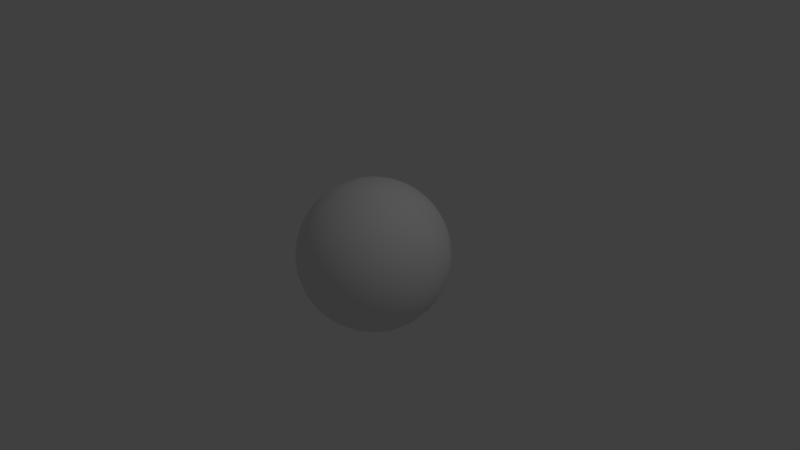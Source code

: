 # Source: Scene.blend  (saved by Blender 2.71.0; exported with 4.5.12 LTS)
import bpy
from mathutils import Matrix  # noqa: F401  (used for matrix-valued properties, if any)

bpy.ops.wm.read_factory_settings(use_empty=True)
scene = bpy.context.scene
scene.name = 'Scene'

# ---- collections
col_collection_1 = bpy.data.collections.new('Collection 1'); scene.collection.children.link(col_collection_1)

# ---- world
world_helmet = bpy.data.worlds.new('Helmet'); scene.world = world_helmet
world_helmet.color = (0.05088, 0.05088, 0.05088)
world_helmet.use_sun_shadow = False
world_helmet.sun_shadow_jitter_overblur = 0.0
world_helmet.cycles.sampling_method = 'MANUAL'
world_helmet.cycles.sample_map_resolution = 256

# ---- cameras
cam_camera = bpy.data.cameras.new('Camera')
cam_camera.clip_end = 100.0
cam_camera.lens = 35.0
cam_camera.sensor_width = 32.0
cam_camera.sensor_height = 18.0
cam_camera.ortho_scale = 7.314
cam_camera.dof.focus_distance = 0.0
cam_camera.dof.aperture_fstop = 128.0

# ---- lights
light_lamp = bpy.data.lights.new('Lamp', 'POINT')
light_lamp.transmission_factor = 0.0
light_lamp.cutoff_distance = 30.0
light_lamp.energy = 100.0
light_lamp.shadow_buffer_clip_start = 1.001
light_lamp.shadow_soft_size = 0.1
light_lamp.shadow_maximum_resolution = 0.006
light_lamp.use_absolute_resolution = True
light_lamp.cycles.use_multiple_importance_sampling = False

# ---- meshes
me_helmet = bpy.data.meshes.new('Helmet')
me_helmet.from_pydata([(0.0, 0.0, -1.0), (0.7236, -0.5257, -0.4472), (-0.2764, -0.8506, -0.4472), (-0.8944, 0.0, -0.4472), (-0.2764, 0.8506, -0.4472), (0.7236, 0.5257, -0.4472), (0.2764, -0.8506, 0.4472), (-0.7236, -0.5257, 0.4472), (-0.7236, 0.5257, 0.4472), (0.2764, 0.8506, 0.4472), (0.8944, 0.0, 0.4472), (0.0, 0.0, 1.0), (-0.2579, -0.7939, -0.5507), (-0.2328, -0.7166, -0.6575), (-0.2007, -0.6177, -0.7604), (-0.1625, -0.5, -0.8507), (-0.1204, -0.3706, -0.921), (-0.07761, -0.2389, -0.9679), (-0.03685, -0.1134, -0.9929), (0.09647, -0.07009, -0.9929), (0.2032, -0.1476, -0.9679), (0.3153, -0.229, -0.921), (0.4253, -0.309, -0.8507), (0.5254, -0.3817, -0.7604), (0.6095, -0.4429, -0.6575), (0.6753, -0.4906, -0.5507), (0.6385, -0.604, -0.477), (0.5319, -0.6817, -0.5023), (0.405, -0.7523, -0.5196), (0.2629, -0.809, -0.5257), (0.1146, -0.8467, -0.5196), (-0.02964, -0.8642, -0.5023), (-0.1615, -0.864, -0.477), (0.7718, 0.4205, -0.477), (0.8127, 0.2952, -0.5023), (0.8407, 0.1527, -0.5196), (0.8506, -1.752e-08, -0.5257), (0.8407, -0.1527, -0.5196), (0.8127, -0.2952, -0.5023), (0.7718, -0.4205, -0.477), (0.09647, 0.07009, -0.9929), (0.2032, 0.1476, -0.9679), (0.3153, 0.229, -0.921), (0.4253, 0.309, -0.8507), (0.5254, 0.3817, -0.7604), (0.6095, 0.4429, -0.6575), (0.6753, 0.4906, -0.5507), (-0.8347, 0.0, -0.5507), (-0.7534, 0.0, -0.6575), (-0.6495, 0.0, -0.7604), (-0.5257, 0.0, -0.8507), (-0.3897, 0.0, -0.921), (-0.2511, 0.0, -0.9679), (-0.1192, 0.0, -0.9929), (-0.3772, -0.7939, -0.477), (-0.484, -0.7166, -0.5023), (-0.5904, -0.6177, -0.5196), (-0.6882, -0.5, -0.5257), (-0.7699, -0.3706, -0.5196), (-0.8311, -0.2389, -0.5023), (-0.8716, -0.1134, -0.477), (-0.2579, 0.7939, -0.5507), (-0.2328, 0.7166, -0.6575), (-0.2007, 0.6177, -0.7604), (-0.1625, 0.5, -0.8507), (-0.1204, 0.3706, -0.921), (-0.07761, 0.2389, -0.9679), (-0.03685, 0.1134, -0.9929), (-0.8716, 0.1134, -0.477), (-0.8311, 0.2389, -0.5023), (-0.7699, 0.3706, -0.5196), (-0.6882, 0.5, -0.5257), (-0.5904, 0.6177, -0.5196), (-0.484, 0.7166, -0.5023), (-0.3772, 0.7939, -0.477), (-0.1615, 0.864, -0.477), (-0.02964, 0.8642, -0.5023), (0.1146, 0.8467, -0.5196), (0.2629, 0.809, -0.5257), (0.405, 0.7523, -0.5196), (0.5319, 0.6817, -0.5023), (0.6385, 0.604, -0.477), (0.9312, -0.07009, 0.3577), (0.9566, -0.1476, 0.2511), (0.9647, -0.229, 0.1299), (0.9511, -0.309, -8.759e-09), (0.9151, -0.3817, -0.1299), (0.8607, -0.4429, -0.2512), (0.7945, -0.4906, -0.3577), (0.7945, 0.4906, -0.3577), (0.8607, 0.4429, -0.2512), (0.9151, 0.3817, -0.1299), (0.9511, 0.309, 8.759e-09), (0.9647, 0.229, 0.1299), (0.9566, 0.1476, 0.2511), (0.9312, 0.07009, 0.3577), (0.2211, -0.9073, 0.3577), (0.1552, -0.9554, 0.2512), (0.08028, -0.9883, 0.1299), (-8.759e-09, -1.0, -8.759e-09), (-0.08028, -0.9883, -0.1299), (-0.1552, -0.9554, -0.2512), (-0.2211, -0.9073, -0.3577), (0.7122, -0.604, -0.3577), (0.6872, -0.6817, -0.2512), (0.6458, -0.7523, -0.1299), (0.5878, -0.809, 8.759e-09), (0.5159, -0.8467, 0.1299), (0.436, -0.8642, 0.2512), (0.3544, -0.864, 0.3577), (-0.7945, -0.4906, 0.3577), (-0.8607, -0.4429, 0.2512), (-0.9151, -0.3817, 0.1299), (-0.9511, -0.309, -8.759e-09), (-0.9647, -0.229, -0.1299), (-0.9566, -0.1476, -0.2511), (-0.9312, -0.07009, -0.3577), (-0.3544, -0.864, -0.3577), (-0.436, -0.8642, -0.2512), (-0.5159, -0.8467, -0.1299), (-0.5878, -0.809, 8.759e-09), (-0.6458, -0.7523, 0.1299), (-0.6872, -0.6817, 0.2512), (-0.7122, -0.604, 0.3577), (-0.7122, 0.604, 0.3577), (-0.6872, 0.6817, 0.2512), (-0.6458, 0.7523, 0.1299), (-0.5878, 0.809, -8.759e-09), (-0.5159, 0.8467, -0.1299), (-0.436, 0.8642, -0.2512), (-0.3544, 0.864, -0.3577), (-0.9312, 0.07009, -0.3577), (-0.9566, 0.1476, -0.2511), (-0.9647, 0.229, -0.1299), (-0.9511, 0.309, 8.759e-09), (-0.9151, 0.3817, 0.1299), (-0.8607, 0.4429, 0.2512), (-0.7945, 0.4906, 0.3577), (0.3544, 0.864, 0.3577), (0.436, 0.8642, 0.2512), (0.5159, 0.8467, 0.1299), (0.5878, 0.809, -8.759e-09), (0.6458, 0.7523, -0.1299), (0.6872, 0.6817, -0.2512), (0.7122, 0.604, -0.3577), (-0.2211, 0.9073, -0.3577), (-0.1552, 0.9554, -0.2512), (-0.08028, 0.9883, -0.1299), (8.759e-09, 1.0, 8.759e-09), (0.08028, 0.9883, 0.1299), (0.1552, 0.9554, 0.2512), (0.2211, 0.9073, 0.3577), (0.8716, -0.1134, 0.477), (0.8311, -0.2389, 0.5023), (0.7699, -0.3706, 0.5196), (0.6882, -0.5, 0.5257), (0.5904, -0.6177, 0.5196), (0.484, -0.7166, 0.5023), (0.3772, -0.7939, 0.477), (0.1615, -0.864, 0.477), (0.02964, -0.8642, 0.5023), (-0.1146, -0.8467, 0.5196), (-0.2629, -0.809, 0.5257), (-0.405, -0.7523, 0.5196), (-0.5319, -0.6817, 0.5023), (-0.6385, -0.604, 0.477), (-0.7718, -0.4205, 0.477), (-0.8127, -0.2952, 0.5023), (-0.8407, -0.1527, 0.5196), (-0.8506, 1.752e-08, 0.5257), (-0.8407, 0.1527, 0.5196), (-0.8127, 0.2952, 0.5023), (-0.7718, 0.4205, 0.477), (-0.6385, 0.604, 0.477), (-0.5319, 0.6817, 0.5023), (-0.405, 0.7523, 0.5196), (-0.2629, 0.809, 0.5257), (-0.1146, 0.8467, 0.5196), (0.02964, 0.8642, 0.5023), (0.1615, 0.864, 0.477), (0.3772, 0.7939, 0.477), (0.484, 0.7166, 0.5023), (0.5904, 0.6177, 0.5196), (0.6882, 0.5, 0.5257), (0.7699, 0.3706, 0.5196), (0.8311, 0.2389, 0.5023), (0.8716, 0.1134, 0.477), (0.03685, -0.1134, 0.9929), (0.07761, -0.2389, 0.9679), (0.1204, -0.3706, 0.921), (0.1625, -0.5, 0.8507), (0.2007, -0.6177, 0.7604), (0.2328, -0.7166, 0.6575), (0.2579, -0.7939, 0.5507), (0.8347, 0.0, 0.5507), (0.7534, 0.0, 0.6575), (0.6495, 0.0, 0.7604), (0.5257, 0.0, 0.8507), (0.3897, 0.0, 0.921), (0.2511, 0.0, 0.9679), (0.1192, 0.0, 0.9929), (-0.09647, -0.07009, 0.9929), (-0.2032, -0.1476, 0.9679), (-0.3153, -0.229, 0.921), (-0.4253, -0.309, 0.8507), (-0.5254, -0.3817, 0.7604), (-0.6095, -0.4429, 0.6575), (-0.6753, -0.4906, 0.5507), (-0.09647, 0.07009, 0.9929), (-0.2032, 0.1476, 0.9679), (-0.3153, 0.229, 0.921), (-0.4253, 0.309, 0.8507), (-0.5254, 0.3817, 0.7604), (-0.6095, 0.4429, 0.6575), (-0.6753, 0.4906, 0.5507), (0.03685, 0.1134, 0.9929), (0.07761, 0.2389, 0.9679), (0.1204, 0.3706, 0.921), (0.1625, 0.5, 0.8507), (0.2007, 0.6177, 0.7604), (0.2328, 0.7166, 0.6575), (0.2579, 0.7939, 0.5507), (-0.1327, -0.7991, -0.5863), (-0.09791, -0.7108, -0.6966), (0.009709, -0.789, -0.6143), (-0.05825, -0.5991, -0.7986), (0.05279, -0.6882, -0.7236), (0.1625, -0.7595, -0.6299), (-0.0161, -0.4694, -0.8829), (0.09678, -0.5642, -0.8199), (0.2101, -0.6466, -0.7334), (0.315, -0.7099, -0.6299), (0.02541, -0.3312, -0.9432), (0.1382, -0.4253, -0.8944), (0.2534, -0.5134, -0.8199), (0.3618, -0.5878, -0.7236), (0.4559, -0.644, -0.6143), (0.06348, -0.1954, -0.9787), (0.1741, -0.2829, -0.9432), (0.2889, -0.3703, -0.8829), (0.3993, -0.4504, -0.7986), (0.497, -0.5175, -0.6966), (0.5771, -0.5685, -0.5863), (0.719, 0.3731, -0.5863), (0.7534, 0.2346, -0.6143), (0.6457, 0.3128, -0.6966), (0.7725, 0.08018, -0.6299), (0.6708, 0.1625, -0.7236), (0.5518, 0.2405, -0.7986), (0.7725, -0.08018, -0.6299), (0.6798, -4.82e-07, -0.7334), (0.5665, 0.08232, -0.8199), (0.4414, 0.1604, -0.8829), (0.7534, -0.2346, -0.6143), (0.6708, -0.1625, -0.7236), (0.5665, -0.08232, -0.8199), (0.4472, -7.38e-07, -0.8944), (0.3229, 0.07819, -0.9432), (0.719, -0.3731, -0.5863), (0.6457, -0.3128, -0.6966), (0.5518, -0.2405, -0.7985), (0.4414, -0.1604, -0.8829), (0.3229, -0.07819, -0.9432), (0.2054, -5.632e-07, -0.9787), (-0.801, -0.1207, -0.5863), (-0.7063, -0.1265, -0.6966), (-0.7474, -0.253, -0.6143), (-0.5878, -0.1297, -0.7985), (-0.6382, -0.2629, -0.7236), (-0.6721, -0.3892, -0.6299), (-0.4514, -0.1297, -0.8829), (-0.5067, -0.2664, -0.8199), (-0.55, -0.3996, -0.7334), (-0.5778, -0.5189, -0.6299), (-0.3072, -0.1265, -0.9432), (-0.3618, -0.2629, -0.8944), (-0.41, -0.3996, -0.8199), (-0.4472, -0.5257, -0.7236), (-0.4716, -0.6326, -0.6143), (-0.1662, -0.1208, -0.9787), (-0.2152, -0.253, -0.9432), (-0.2629, -0.3892, -0.8829), (-0.305, -0.5189, -0.7986), (-0.3386, -0.6326, -0.6966), (-0.3624, -0.7245, -0.5863), (-0.3624, 0.7245, -0.5863), (-0.3386, 0.6326, -0.6966), (-0.4716, 0.6326, -0.6143), (-0.305, 0.5189, -0.7986), (-0.4472, 0.5257, -0.7236), (-0.5778, 0.5189, -0.6299), (-0.2629, 0.3892, -0.8829), (-0.41, 0.3996, -0.8199), (-0.55, 0.3996, -0.7334), (-0.6721, 0.3892, -0.6299), (-0.2152, 0.253, -0.9432), (-0.3618, 0.2629, -0.8944), (-0.5067, 0.2664, -0.8199), (-0.6382, 0.2629, -0.7236), (-0.7474, 0.253, -0.6143), (-0.1662, 0.1207, -0.9787), (-0.3072, 0.1265, -0.9432), (-0.4514, 0.1297, -0.8829), (-0.5878, 0.1297, -0.7985), (-0.7063, 0.1265, -0.6966), (-0.801, 0.1207, -0.5863), (0.5771, 0.5685, -0.5863), (0.497, 0.5175, -0.6966), (0.4559, 0.644, -0.6143), (0.3993, 0.4504, -0.7986), (0.3618, 0.5878, -0.7236), (0.315, 0.7099, -0.6299), (0.2889, 0.3703, -0.8829), (0.2534, 0.5134, -0.8199), (0.2101, 0.6466, -0.7334), (0.1625, 0.7595, -0.6299), (0.1741, 0.2829, -0.9432), (0.1382, 0.4253, -0.8944), (0.09678, 0.5642, -0.8199), (0.05279, 0.6882, -0.7236), (0.009708, 0.789, -0.6143), (0.06348, 0.1954, -0.9787), (0.02541, 0.3312, -0.9432), (-0.0161, 0.4694, -0.8829), (-0.05825, 0.5991, -0.7986), (-0.09792, 0.7108, -0.6966), (-0.1327, 0.7991, -0.5863), (0.9672, -1.507e-08, 0.2539), (0.988, -0.07819, 0.133), (0.988, 0.07819, 0.133), (0.9871, -0.1604, -4.545e-09), (1.0, -1.567e-08, 4.669e-16), (0.9871, 0.1604, 4.545e-09), (0.961, -0.2405, -0.1364), (0.9867, -0.08232, -0.1401), (0.9867, 0.08232, -0.1401), (0.961, 0.2405, -0.1364), (0.9118, -0.3128, -0.2661), (0.9472, -0.1625, -0.2764), (0.96, -3.324e-08, -0.2801), (0.9472, 0.1625, -0.2764), (0.9118, 0.3128, -0.2661), (0.846, -0.3731, -0.3809), (0.8864, -0.2346, -0.3991), (0.9089, -0.08018, -0.4092), (0.9089, 0.08018, -0.4092), (0.8864, 0.2346, -0.3991), (0.846, 0.3731, -0.3809), (0.2989, -0.9199, 0.2539), (0.2309, -0.9638, 0.133), (0.3797, -0.9155, 0.133), (0.1525, -0.9883, -4.545e-09), (0.309, -0.9511, 1.401e-14), (0.4575, -0.8892, 4.545e-09), (0.06821, -0.9883, -0.1364), (0.2266, -0.9639, -0.1401), (0.3832, -0.913, -0.1401), (0.5257, -0.8396, -0.1364), (-0.0157, -0.9638, -0.2661), (0.1382, -0.9511, -0.2764), (0.2966, -0.913, -0.2801), (0.4472, -0.8506, -0.2764), (0.5792, -0.7705, -0.2661), (-0.09345, -0.9199, -0.3809), (0.05082, -0.9155, -0.3991), (0.2046, -0.8892, -0.4092), (0.3571, -0.8396, -0.4092), (0.497, -0.7705, -0.3991), (0.6163, -0.6893, -0.3809), (-0.7825, -0.5685, 0.2539), (-0.8453, -0.5175, 0.133), (-0.7534, -0.644, 0.133), (-0.8928, -0.4504, -4.545e-09), (-0.809, -0.5878, 4.016e-14), (-0.7043, -0.7099, 4.545e-09), (-0.9189, -0.3703, -0.1364), (-0.8467, -0.5134, -0.1401), (-0.7499, -0.6466, -0.1401), (-0.6361, -0.7595, -0.1364), (-0.9215, -0.2829, -0.2661), (-0.8618, -0.4253, -0.2764), (-0.7766, -0.5643, -0.2801), (-0.6708, -0.6882, -0.2764), (-0.5538, -0.789, -0.2661), (-0.9037, -0.1954, -0.3809), (-0.855, -0.3312, -0.3991), (-0.7824, -0.4694, -0.4092), (-0.6882, -0.5991, -0.4092), (-0.5792, -0.7108, -0.3991), (-0.4651, -0.7991, -0.3809), (-0.7825, 0.5685, 0.2539), (-0.7534, 0.644, 0.133), (-0.8453, 0.5175, 0.133), (-0.7043, 0.7099, -4.545e-09), (-0.809, 0.5878, -3.922e-14), (-0.8928, 0.4504, 4.545e-09), (-0.6361, 0.7595, -0.1364), (-0.7499, 0.6466, -0.1401), (-0.8467, 0.5134, -0.1401), (-0.9189, 0.3703, -0.1364), (-0.5538, 0.789, -0.2661), (-0.6708, 0.6882, -0.2764), (-0.7766, 0.5643, -0.2801), (-0.8618, 0.4253, -0.2764), (-0.9215, 0.2829, -0.2661), (-0.4651, 0.7991, -0.3809), (-0.5792, 0.7108, -0.3991), (-0.6882, 0.5991, -0.4092), (-0.7824, 0.4694, -0.4092), (-0.855, 0.3312, -0.3991), (-0.9037, 0.1954, -0.3809), (0.2989, 0.9199, 0.2539), (0.3797, 0.9155, 0.133), (0.2309, 0.9638, 0.133), (0.4575, 0.8892, -4.545e-09), (0.309, 0.9511, -1.307e-14), (0.1525, 0.9883, 4.545e-09), (0.5257, 0.8396, -0.1364), (0.3832, 0.913, -0.1401), (0.2266, 0.9639, -0.1401), (0.06821, 0.9883, -0.1364), (0.5792, 0.7705, -0.2661), (0.4472, 0.8506, -0.2764), (0.2966, 0.913, -0.2801), (0.1382, 0.9511, -0.2764), (-0.0157, 0.9638, -0.2661), (0.6163, 0.6893, -0.3809), (0.497, 0.7705, -0.3991), (0.3571, 0.8396, -0.4092), (0.2046, 0.8892, -0.4092), (0.05082, 0.9155, -0.3991), (-0.09345, 0.9199, -0.3809), (0.4651, -0.7991, 0.3809), (0.5538, -0.789, 0.2661), (0.5792, -0.7108, 0.3991), (0.6361, -0.7595, 0.1364), (0.6708, -0.6882, 0.2764), (0.6882, -0.5991, 0.4092), (0.7043, -0.7099, -1.095e-06), (0.7499, -0.6466, 0.1401), (0.7766, -0.5643, 0.2801), (0.7824, -0.4694, 0.4092), (0.7534, -0.644, -0.133), (0.809, -0.5878, -1.902e-06), (0.8467, -0.5134, 0.1401), (0.8618, -0.4253, 0.2764), (0.855, -0.3312, 0.3991), (0.7825, -0.5685, -0.2539), (0.8453, -0.5175, -0.133), (0.8928, -0.4504, -2.276e-06), (0.9189, -0.3703, 0.1364), (0.9215, -0.2829, 0.2661), (0.9037, -0.1954, 0.3809), (-0.6163, -0.6893, 0.3809), (-0.5792, -0.7705, 0.2661), (-0.497, -0.7705, 0.3991), (-0.5257, -0.8396, 0.1364), (-0.4472, -0.8506, 0.2764), (-0.3571, -0.8396, 0.4092), (-0.4575, -0.8892, -6.26e-07), (-0.3832, -0.913, 0.1401), (-0.2966, -0.913, 0.2801), (-0.2046, -0.8892, 0.4092), (-0.3797, -0.9155, -0.133), (-0.309, -0.9511, -7.872e-07), (-0.2266, -0.9639, 0.1401), (-0.1382, -0.9511, 0.2764), (-0.05082, -0.9155, 0.3991), (-0.2989, -0.9199, -0.2539), (-0.2309, -0.9638, -0.133), (-0.1525, -0.9883, -4.943e-07), (-0.06821, -0.9883, 0.1364), (0.0157, -0.9638, 0.2661), (0.09345, -0.9199, 0.3809), (-0.846, 0.3731, 0.3809), (-0.9118, 0.3128, 0.2661), (-0.8864, 0.2346, 0.3991), (-0.961, 0.2405, 0.1364), (-0.9472, 0.1625, 0.2764), (-0.9089, 0.08018, 0.4092), (-0.9871, 0.1604, 1.095e-07), (-0.9867, 0.08232, 0.1401), (-0.96, -8.034e-08, 0.2801), (-0.9089, -0.08018, 0.4092), (-0.988, 0.07819, -0.133), (-1.0, -3.608e-07, 6.396e-07), (-0.9867, -0.08232, 0.1401), (-0.9472, -0.1625, 0.2764), (-0.8864, -0.2346, 0.3991), (-0.9672, -4.046e-07, -0.2539), (-0.988, -0.07819, -0.133), (-0.9871, -0.1604, 1.457e-06), (-0.961, -0.2405, 0.1364), (-0.9118, -0.3128, 0.2661), (-0.846, -0.3731, 0.3809), (0.09345, 0.9199, 0.3809), (0.0157, 0.9638, 0.2661), (-0.05082, 0.9155, 0.3991), (-0.0682, 0.9883, 0.1364), (-0.1382, 0.9511, 0.2764), (-0.2046, 0.8892, 0.4092), (-0.1525, 0.9883, -3.443e-07), (-0.2266, 0.9639, 0.1401), (-0.2966, 0.913, 0.2801), (-0.3571, 0.8396, 0.4092), (-0.2309, 0.9638, -0.133), (-0.309, 0.9511, -4.92e-07), (-0.3832, 0.913, 0.1401), (-0.4472, 0.8506, 0.2764), (-0.497, 0.7705, 0.3991), (-0.2989, 0.9199, -0.2539), (-0.3797, 0.9155, -0.133), (-0.4575, 0.8892, -3.835e-07), (-0.5257, 0.8396, 0.1364), (-0.5792, 0.7705, 0.2661), (-0.6163, 0.6893, 0.3809), (0.9037, 0.1954, 0.3809), (0.9215, 0.2829, 0.2661), (0.855, 0.3312, 0.3991), (0.9189, 0.3703, 0.1364), (0.8618, 0.4253, 0.2764), (0.7824, 0.4694, 0.4092), (0.8928, 0.4504, -3.13e-08), (0.8467, 0.5134, 0.1401), (0.7766, 0.5643, 0.2801), (0.6882, 0.5991, 0.4092), (0.8453, 0.5175, -0.133), (0.809, 0.5878, 0.0), (0.7499, 0.6466, 0.1401), (0.6708, 0.6882, 0.2764), (0.5792, 0.7108, 0.3991), (0.7825, 0.5685, -0.2539), (0.7534, 0.644, -0.133), (0.7043, 0.7099, 5.114e-08), (0.6361, 0.7595, 0.1364), (0.5538, 0.789, 0.2661), (0.4651, 0.7991, 0.3809), (0.1662, -0.1207, 0.9787), (0.2152, -0.253, 0.9432), (0.3072, -0.1265, 0.9432), (0.2629, -0.3892, 0.8829), (0.3618, -0.2629, 0.8944), (0.4514, -0.1297, 0.8829), (0.305, -0.5189, 0.7986), (0.41, -0.3996, 0.8199), (0.5067, -0.2664, 0.8199), (0.5878, -0.1297, 0.7985), (0.3386, -0.6326, 0.6966), (0.4472, -0.5257, 0.7236), (0.55, -0.3996, 0.7334), (0.6382, -0.2629, 0.7236), (0.7063, -0.1265, 0.6966), (0.3624, -0.7245, 0.5863), (0.4716, -0.6326, 0.6143), (0.5778, -0.5189, 0.6299), (0.6721, -0.3892, 0.6299), (0.7474, -0.253, 0.6143), (0.801, -0.1208, 0.5863), (-0.06348, -0.1954, 0.9787), (-0.1741, -0.2829, 0.9432), (-0.02541, -0.3312, 0.9432), (-0.2889, -0.3703, 0.8829), (-0.1382, -0.4253, 0.8944), (0.0161, -0.4694, 0.8829), (-0.3993, -0.4504, 0.7986), (-0.2534, -0.5134, 0.8199), (-0.09678, -0.5642, 0.8199), (0.05825, -0.5991, 0.7986), (-0.497, -0.5175, 0.6966), (-0.3618, -0.5878, 0.7236), (-0.2101, -0.6466, 0.7334), (-0.05279, -0.6882, 0.7236), (0.09791, -0.7108, 0.6966), (-0.5771, -0.5685, 0.5863), (-0.4559, -0.644, 0.6143), (-0.315, -0.7099, 0.6299), (-0.1625, -0.7595, 0.6299), (-0.009708, -0.789, 0.6143), (0.1327, -0.7991, 0.5863), (-0.2054, 0.0, 0.9787), (-0.3229, 0.07819, 0.9432), (-0.3229, -0.07819, 0.9432), (-0.4414, 0.1604, 0.8829), (-0.4472, -1.567e-08, 0.8944), (-0.4414, -0.1604, 0.8829), (-0.5518, 0.2405, 0.7986), (-0.5665, 0.08232, 0.8199), (-0.5665, -0.08232, 0.8199), (-0.5518, -0.2405, 0.7986), (-0.6457, 0.3128, 0.6966), (-0.6708, 0.1625, 0.7236), (-0.6798, -1.662e-08, 0.7334), (-0.6708, -0.1625, 0.7236), (-0.6457, -0.3128, 0.6966), (-0.719, 0.3731, 0.5863), (-0.7534, 0.2346, 0.6143), (-0.7725, 0.08018, 0.6299), (-0.7725, -0.08018, 0.6299), (-0.7534, -0.2346, 0.6143), (-0.719, -0.3731, 0.5863), (-0.06348, 0.1954, 0.9787), (-0.02541, 0.3312, 0.9432), (-0.1741, 0.2829, 0.9432), (0.0161, 0.4694, 0.8829), (-0.1382, 0.4253, 0.8944), (-0.2889, 0.3703, 0.8829), (0.05825, 0.5991, 0.7986), (-0.09678, 0.5642, 0.8199), (-0.2534, 0.5134, 0.8199), (-0.3993, 0.4504, 0.7986), (0.09791, 0.7108, 0.6966), (-0.05279, 0.6882, 0.7236), (-0.2101, 0.6466, 0.7334), (-0.3618, 0.5878, 0.7236), (-0.497, 0.5175, 0.6966), (0.1327, 0.7991, 0.5863), (-0.009708, 0.789, 0.6143), (-0.1625, 0.7595, 0.6299), (-0.315, 0.7099, 0.6299), (-0.4559, 0.644, 0.6143), (-0.5771, 0.5685, 0.5863), (0.1662, 0.1207, 0.9787), (0.3072, 0.1265, 0.9432), (0.2152, 0.253, 0.9432), (0.4514, 0.1297, 0.8829), (0.3618, 0.2629, 0.8944), (0.2629, 0.3892, 0.8829), (0.5878, 0.1297, 0.7985), (0.5067, 0.2664, 0.8199), (0.41, 0.3996, 0.8199), (0.305, 0.5189, 0.7986), (0.7063, 0.1265, 0.6966), (0.6382, 0.2629, 0.7236), (0.55, 0.3996, 0.7334), (0.4472, 0.5257, 0.7236), (0.3386, 0.6326, 0.6966), (0.801, 0.1208, 0.5863), (0.7474, 0.253, 0.6143), (0.6721, 0.3892, 0.6299), (0.5778, 0.5189, 0.6299), (0.4716, 0.6326, 0.6143), (0.3624, 0.7245, 0.5863)], [], [(0, 18, 19), (1, 39, 25), (0, 53, 18), (0, 67, 53), (0, 40, 67), (1, 88, 39), (2, 102, 32), (3, 116, 60), (4, 130, 74), (5, 144, 81), (1, 103, 88), (2, 117, 102), (3, 131, 116), (4, 145, 130), (5, 89, 144), (6, 193, 158), (7, 207, 165), (8, 214, 172), (9, 221, 179), (10, 194, 186), (12, 2, 32), (13, 12, 222), (14, 13, 223), (15, 14, 225), (16, 15, 228), (17, 16, 232), (18, 17, 237), (12, 32, 222), (222, 32, 31), (13, 222, 223), (223, 222, 224), (222, 31, 224), (224, 31, 30), (14, 223, 225), (225, 223, 226), (223, 224, 226), (226, 224, 227), (224, 30, 227), (227, 30, 29), (15, 225, 228), (228, 225, 229), (225, 226, 229), (229, 226, 230), (226, 227, 230), (230, 227, 231), (227, 29, 231), (231, 29, 28), (16, 228, 232), (232, 228, 233), (228, 229, 233), (233, 229, 234), (229, 230, 234), (234, 230, 235), (230, 231, 235), (235, 231, 236), (231, 28, 236), (236, 28, 27), (17, 232, 237), (237, 232, 238), (232, 233, 238), (238, 233, 239), (233, 234, 239), (239, 234, 240), (234, 235, 240), (240, 235, 241), (235, 236, 241), (241, 236, 242), (236, 27, 242), (242, 27, 26), (18, 237, 19), (19, 237, 20), (237, 238, 20), (20, 238, 21), (238, 239, 21), (21, 239, 22), (239, 240, 22), (22, 240, 23), (240, 241, 23), (23, 241, 24), (241, 242, 24), (24, 242, 25), (242, 26, 25), (25, 26, 1), (33, 5, 46), (34, 33, 243), (35, 34, 244), (36, 35, 246), (37, 36, 249), (38, 37, 253), (39, 38, 258), (33, 46, 243), (243, 46, 45), (34, 243, 244), (244, 243, 245), (243, 45, 245), (245, 45, 44), (35, 244, 246), (246, 244, 247), (244, 245, 247), (247, 245, 248), (245, 44, 248), (248, 44, 43), (36, 246, 249), (249, 246, 250), (246, 247, 250), (250, 247, 251), (247, 248, 251), (251, 248, 252), (248, 43, 252), (252, 43, 42), (37, 249, 253), (253, 249, 254), (249, 250, 254), (254, 250, 255), (250, 251, 255), (255, 251, 256), (251, 252, 256), (256, 252, 257), (252, 42, 257), (257, 42, 41), (38, 253, 258), (258, 253, 259), (253, 254, 259), (259, 254, 260), (254, 255, 260), (260, 255, 261), (255, 256, 261), (261, 256, 262), (256, 257, 262), (262, 257, 263), (257, 41, 263), (263, 41, 40), (39, 258, 25), (25, 258, 24), (258, 259, 24), (24, 259, 23), (259, 260, 23), (23, 260, 22), (260, 261, 22), (22, 261, 21), (261, 262, 21), (21, 262, 20), (262, 263, 20), (20, 263, 19), (263, 40, 19), (19, 40, 0), (47, 3, 60), (48, 47, 264), (49, 48, 265), (50, 49, 267), (51, 50, 270), (52, 51, 274), (53, 52, 279), (47, 60, 264), (264, 60, 59), (48, 264, 265), (265, 264, 266), (264, 59, 266), (266, 59, 58), (49, 265, 267), (267, 265, 268), (265, 266, 268), (268, 266, 269), (266, 58, 269), (269, 58, 57), (50, 267, 270), (270, 267, 271), (267, 268, 271), (271, 268, 272), (268, 269, 272), (272, 269, 273), (269, 57, 273), (273, 57, 56), (51, 270, 274), (274, 270, 275), (270, 271, 275), (275, 271, 276), (271, 272, 276), (276, 272, 277), (272, 273, 277), (277, 273, 278), (273, 56, 278), (278, 56, 55), (52, 274, 279), (279, 274, 280), (274, 275, 280), (280, 275, 281), (275, 276, 281), (281, 276, 282), (276, 277, 282), (282, 277, 283), (277, 278, 283), (283, 278, 284), (278, 55, 284), (284, 55, 54), (53, 279, 18), (18, 279, 17), (279, 280, 17), (17, 280, 16), (280, 281, 16), (16, 281, 15), (281, 282, 15), (15, 282, 14), (282, 283, 14), (14, 283, 13), (283, 284, 13), (13, 284, 12), (284, 54, 12), (12, 54, 2), (61, 4, 74), (62, 61, 285), (63, 62, 286), (64, 63, 288), (65, 64, 291), (66, 65, 295), (67, 66, 300), (61, 74, 285), (285, 74, 73), (62, 285, 286), (286, 285, 287), (285, 73, 287), (287, 73, 72), (63, 286, 288), (288, 286, 289), (286, 287, 289), (289, 287, 290), (287, 72, 290), (290, 72, 71), (64, 288, 291), (291, 288, 292), (288, 289, 292), (292, 289, 293), (289, 290, 293), (293, 290, 294), (290, 71, 294), (294, 71, 70), (65, 291, 295), (295, 291, 296), (291, 292, 296), (296, 292, 297), (292, 293, 297), (297, 293, 298), (293, 294, 298), (298, 294, 299), (294, 70, 299), (299, 70, 69), (66, 295, 300), (300, 295, 301), (295, 296, 301), (301, 296, 302), (296, 297, 302), (302, 297, 303), (297, 298, 303), (303, 298, 304), (298, 299, 304), (304, 299, 305), (299, 69, 305), (305, 69, 68), (67, 300, 53), (53, 300, 52), (300, 301, 52), (52, 301, 51), (301, 302, 51), (51, 302, 50), (302, 303, 50), (50, 303, 49), (303, 304, 49), (49, 304, 48), (304, 305, 48), (48, 305, 47), (305, 68, 47), (47, 68, 3), (46, 5, 81), (45, 46, 306), (44, 45, 307), (43, 44, 309), (42, 43, 312), (41, 42, 316), (40, 41, 321), (46, 81, 306), (306, 81, 80), (45, 306, 307), (307, 306, 308), (306, 80, 308), (308, 80, 79), (44, 307, 309), (309, 307, 310), (307, 308, 310), (310, 308, 311), (308, 79, 311), (311, 79, 78), (43, 309, 312), (312, 309, 313), (309, 310, 313), (313, 310, 314), (310, 311, 314), (314, 311, 315), (311, 78, 315), (315, 78, 77), (42, 312, 316), (316, 312, 317), (312, 313, 317), (317, 313, 318), (313, 314, 318), (318, 314, 319), (314, 315, 319), (319, 315, 320), (315, 77, 320), (320, 77, 76), (41, 316, 321), (321, 316, 322), (316, 317, 322), (322, 317, 323), (317, 318, 323), (323, 318, 324), (318, 319, 324), (324, 319, 325), (319, 320, 325), (325, 320, 326), (320, 76, 326), (326, 76, 75), (40, 321, 67), (67, 321, 66), (321, 322, 66), (66, 322, 65), (322, 323, 65), (65, 323, 64), (323, 324, 64), (64, 324, 63), (324, 325, 63), (63, 325, 62), (325, 326, 62), (62, 326, 61), (326, 75, 61), (61, 75, 4), (82, 10, 95), (83, 82, 327), (84, 83, 328), (85, 84, 330), (86, 85, 333), (87, 86, 337), (88, 87, 342), (82, 95, 327), (327, 95, 94), (83, 327, 328), (328, 327, 329), (327, 94, 329), (329, 94, 93), (84, 328, 330), (330, 328, 331), (328, 329, 331), (331, 329, 332), (329, 93, 332), (332, 93, 92), (85, 330, 333), (333, 330, 334), (330, 331, 334), (334, 331, 335), (331, 332, 335), (335, 332, 336), (332, 92, 336), (336, 92, 91), (86, 333, 337), (337, 333, 338), (333, 334, 338), (338, 334, 339), (334, 335, 339), (339, 335, 340), (335, 336, 340), (340, 336, 341), (336, 91, 341), (341, 91, 90), (87, 337, 342), (342, 337, 343), (337, 338, 343), (343, 338, 344), (338, 339, 344), (344, 339, 345), (339, 340, 345), (345, 340, 346), (340, 341, 346), (346, 341, 347), (341, 90, 347), (347, 90, 89), (88, 342, 39), (39, 342, 38), (342, 343, 38), (38, 343, 37), (343, 344, 37), (37, 344, 36), (344, 345, 36), (36, 345, 35), (345, 346, 35), (35, 346, 34), (346, 347, 34), (34, 347, 33), (347, 89, 33), (33, 89, 5), (96, 6, 109), (97, 96, 348), (98, 97, 349), (99, 98, 351), (100, 99, 354), (101, 100, 358), (102, 101, 363), (96, 109, 348), (348, 109, 108), (97, 348, 349), (349, 348, 350), (348, 108, 350), (350, 108, 107), (98, 349, 351), (351, 349, 352), (349, 350, 352), (352, 350, 353), (350, 107, 353), (353, 107, 106), (99, 351, 354), (354, 351, 355), (351, 352, 355), (355, 352, 356), (352, 353, 356), (356, 353, 357), (353, 106, 357), (357, 106, 105), (100, 354, 358), (358, 354, 359), (354, 355, 359), (359, 355, 360), (355, 356, 360), (360, 356, 361), (356, 357, 361), (361, 357, 362), (357, 105, 362), (362, 105, 104), (101, 358, 363), (363, 358, 364), (358, 359, 364), (364, 359, 365), (359, 360, 365), (365, 360, 366), (360, 361, 366), (366, 361, 367), (361, 362, 367), (367, 362, 368), (362, 104, 368), (368, 104, 103), (102, 363, 32), (32, 363, 31), (363, 364, 31), (31, 364, 30), (364, 365, 30), (30, 365, 29), (365, 366, 29), (29, 366, 28), (366, 367, 28), (28, 367, 27), (367, 368, 27), (27, 368, 26), (368, 103, 26), (26, 103, 1), (110, 7, 123), (111, 110, 369), (112, 111, 370), (113, 112, 372), (114, 113, 375), (115, 114, 379), (116, 115, 384), (110, 123, 369), (369, 123, 122), (111, 369, 370), (370, 369, 371), (369, 122, 371), (371, 122, 121), (112, 370, 372), (372, 370, 373), (370, 371, 373), (373, 371, 374), (371, 121, 374), (374, 121, 120), (113, 372, 375), (375, 372, 376), (372, 373, 376), (376, 373, 377), (373, 374, 377), (377, 374, 378), (374, 120, 378), (378, 120, 119), (114, 375, 379), (379, 375, 380), (375, 376, 380), (380, 376, 381), (376, 377, 381), (381, 377, 382), (377, 378, 382), (382, 378, 383), (378, 119, 383), (383, 119, 118), (115, 379, 384), (384, 379, 385), (379, 380, 385), (385, 380, 386), (380, 381, 386), (386, 381, 387), (381, 382, 387), (387, 382, 388), (382, 383, 388), (388, 383, 389), (383, 118, 389), (389, 118, 117), (116, 384, 60), (60, 384, 59), (384, 385, 59), (59, 385, 58), (385, 386, 58), (58, 386, 57), (386, 387, 57), (57, 387, 56), (387, 388, 56), (56, 388, 55), (388, 389, 55), (55, 389, 54), (389, 117, 54), (54, 117, 2), (124, 8, 137), (125, 124, 390), (126, 125, 391), (127, 126, 393), (128, 127, 396), (129, 128, 400), (130, 129, 405), (124, 137, 390), (390, 137, 136), (125, 390, 391), (391, 390, 392), (390, 136, 392), (392, 136, 135), (126, 391, 393), (393, 391, 394), (391, 392, 394), (394, 392, 395), (392, 135, 395), (395, 135, 134), (127, 393, 396), (396, 393, 397), (393, 394, 397), (397, 394, 398), (394, 395, 398), (398, 395, 399), (395, 134, 399), (399, 134, 133), (128, 396, 400), (400, 396, 401), (396, 397, 401), (401, 397, 402), (397, 398, 402), (402, 398, 403), (398, 399, 403), (403, 399, 404), (399, 133, 404), (404, 133, 132), (129, 400, 405), (405, 400, 406), (400, 401, 406), (406, 401, 407), (401, 402, 407), (407, 402, 408), (402, 403, 408), (408, 403, 409), (403, 404, 409), (409, 404, 410), (404, 132, 410), (410, 132, 131), (130, 405, 74), (74, 405, 73), (405, 406, 73), (73, 406, 72), (406, 407, 72), (72, 407, 71), (407, 408, 71), (71, 408, 70), (408, 409, 70), (70, 409, 69), (409, 410, 69), (69, 410, 68), (410, 131, 68), (68, 131, 3), (138, 9, 151), (139, 138, 411), (140, 139, 412), (141, 140, 414), (142, 141, 417), (143, 142, 421), (144, 143, 426), (138, 151, 411), (411, 151, 150), (139, 411, 412), (412, 411, 413), (411, 150, 413), (413, 150, 149), (140, 412, 414), (414, 412, 415), (412, 413, 415), (415, 413, 416), (413, 149, 416), (416, 149, 148), (141, 414, 417), (417, 414, 418), (414, 415, 418), (418, 415, 419), (415, 416, 419), (419, 416, 420), (416, 148, 420), (420, 148, 147), (142, 417, 421), (421, 417, 422), (417, 418, 422), (422, 418, 423), (418, 419, 423), (423, 419, 424), (419, 420, 424), (424, 420, 425), (420, 147, 425), (425, 147, 146), (143, 421, 426), (426, 421, 427), (421, 422, 427), (427, 422, 428), (422, 423, 428), (428, 423, 429), (423, 424, 429), (429, 424, 430), (424, 425, 430), (430, 425, 431), (425, 146, 431), (431, 146, 145), (144, 426, 81), (81, 426, 80), (426, 427, 80), (80, 427, 79), (427, 428, 79), (79, 428, 78), (428, 429, 78), (78, 429, 77), (429, 430, 77), (77, 430, 76), (430, 431, 76), (76, 431, 75), (431, 145, 75), (75, 145, 4), (109, 6, 158), (108, 109, 432), (107, 108, 433), (106, 107, 435), (105, 106, 438), (104, 105, 442), (103, 104, 447), (109, 158, 432), (432, 158, 157), (108, 432, 433), (433, 432, 434), (432, 157, 434), (434, 157, 156), (107, 433, 435), (435, 433, 436), (433, 434, 436), (436, 434, 437), (434, 156, 437), (437, 156, 155), (106, 435, 438), (438, 435, 439), (435, 436, 439), (439, 436, 440), (436, 437, 440), (440, 437, 441), (437, 155, 441), (441, 155, 154), (105, 438, 442), (442, 438, 443), (438, 439, 443), (443, 439, 444), (439, 440, 444), (444, 440, 445), (440, 441, 445), (445, 441, 446), (441, 154, 446), (446, 154, 153), (104, 442, 447), (447, 442, 448), (442, 443, 448), (448, 443, 449), (443, 444, 449), (449, 444, 450), (444, 445, 450), (450, 445, 451), (445, 446, 451), (451, 446, 452), (446, 153, 452), (452, 153, 152), (103, 447, 88), (88, 447, 87), (447, 448, 87), (87, 448, 86), (448, 449, 86), (86, 449, 85), (449, 450, 85), (85, 450, 84), (450, 451, 84), (84, 451, 83), (451, 452, 83), (83, 452, 82), (452, 152, 82), (82, 152, 10), (123, 7, 165), (122, 123, 453), (121, 122, 454), (120, 121, 456), (119, 120, 459), (118, 119, 463), (117, 118, 468), (123, 165, 453), (453, 165, 164), (122, 453, 454), (454, 453, 455), (453, 164, 455), (455, 164, 163), (121, 454, 456), (456, 454, 457), (454, 455, 457), (457, 455, 458), (455, 163, 458), (458, 163, 162), (120, 456, 459), (459, 456, 460), (456, 457, 460), (460, 457, 461), (457, 458, 461), (461, 458, 462), (458, 162, 462), (462, 162, 161), (119, 459, 463), (463, 459, 464), (459, 460, 464), (464, 460, 465), (460, 461, 465), (465, 461, 466), (461, 462, 466), (466, 462, 467), (462, 161, 467), (467, 161, 160), (118, 463, 468), (468, 463, 469), (463, 464, 469), (469, 464, 470), (464, 465, 470), (470, 465, 471), (465, 466, 471), (471, 466, 472), (466, 467, 472), (472, 467, 473), (467, 160, 473), (473, 160, 159), (117, 468, 102), (102, 468, 101), (468, 469, 101), (101, 469, 100), (469, 470, 100), (100, 470, 99), (470, 471, 99), (99, 471, 98), (471, 472, 98), (98, 472, 97), (472, 473, 97), (97, 473, 96), (473, 159, 96), (96, 159, 6), (137, 8, 172), (136, 137, 474), (135, 136, 475), (134, 135, 477), (133, 134, 480), (132, 133, 484), (131, 132, 489), (137, 172, 474), (474, 172, 171), (136, 474, 475), (475, 474, 476), (474, 171, 476), (476, 171, 170), (135, 475, 477), (477, 475, 478), (475, 476, 478), (478, 476, 479), (476, 170, 479), (479, 170, 169), (134, 477, 480), (480, 477, 481), (477, 478, 481), (481, 478, 482), (478, 479, 482), (482, 479, 483), (479, 169, 483), (483, 169, 168), (133, 480, 484), (484, 480, 485), (480, 481, 485), (485, 481, 486), (481, 482, 486), (486, 482, 487), (482, 483, 487), (487, 483, 488), (483, 168, 488), (488, 168, 167), (132, 484, 489), (489, 484, 490), (484, 485, 490), (490, 485, 491), (485, 486, 491), (491, 486, 492), (486, 487, 492), (492, 487, 493), (487, 488, 493), (493, 488, 494), (488, 167, 494), (494, 167, 166), (131, 489, 116), (116, 489, 115), (489, 490, 115), (115, 490, 114), (490, 491, 114), (114, 491, 113), (491, 492, 113), (113, 492, 112), (492, 493, 112), (112, 493, 111), (493, 494, 111), (111, 494, 110), (494, 166, 110), (110, 166, 7), (151, 9, 179), (150, 151, 495), (149, 150, 496), (148, 149, 498), (147, 148, 501), (146, 147, 505), (145, 146, 510), (151, 179, 495), (495, 179, 178), (150, 495, 496), (496, 495, 497), (495, 178, 497), (497, 178, 177), (149, 496, 498), (498, 496, 499), (496, 497, 499), (499, 497, 500), (497, 177, 500), (500, 177, 176), (148, 498, 501), (501, 498, 502), (498, 499, 502), (502, 499, 503), (499, 500, 503), (503, 500, 504), (500, 176, 504), (504, 176, 175), (147, 501, 505), (505, 501, 506), (501, 502, 506), (506, 502, 507), (502, 503, 507), (507, 503, 508), (503, 504, 508), (508, 504, 509), (504, 175, 509), (509, 175, 174), (146, 505, 510), (510, 505, 511), (505, 506, 511), (511, 506, 512), (506, 507, 512), (512, 507, 513), (507, 508, 513), (513, 508, 514), (508, 509, 514), (514, 509, 515), (509, 174, 515), (515, 174, 173), (145, 510, 130), (130, 510, 129), (510, 511, 129), (129, 511, 128), (511, 512, 128), (128, 512, 127), (512, 513, 127), (127, 513, 126), (513, 514, 126), (126, 514, 125), (514, 515, 125), (125, 515, 124), (515, 173, 124), (124, 173, 8), (95, 10, 186), (94, 95, 516), (93, 94, 517), (92, 93, 519), (91, 92, 522), (90, 91, 526), (89, 90, 531), (95, 186, 516), (516, 186, 185), (94, 516, 517), (517, 516, 518), (516, 185, 518), (518, 185, 184), (93, 517, 519), (519, 517, 520), (517, 518, 520), (520, 518, 521), (518, 184, 521), (521, 184, 183), (92, 519, 522), (522, 519, 523), (519, 520, 523), (523, 520, 524), (520, 521, 524), (524, 521, 525), (521, 183, 525), (525, 183, 182), (91, 522, 526), (526, 522, 527), (522, 523, 527), (527, 523, 528), (523, 524, 528), (528, 524, 529), (524, 525, 529), (529, 525, 530), (525, 182, 530), (530, 182, 181), (90, 526, 531), (531, 526, 532), (526, 527, 532), (532, 527, 533), (527, 528, 533), (533, 528, 534), (528, 529, 534), (534, 529, 535), (529, 530, 535), (535, 530, 536), (530, 181, 536), (536, 181, 180), (89, 531, 144), (144, 531, 143), (531, 532, 143), (143, 532, 142), (532, 533, 142), (142, 533, 141), (533, 534, 141), (141, 534, 140), (534, 535, 140), (140, 535, 139), (535, 536, 139), (139, 536, 138), (536, 180, 138), (138, 180, 9), (187, 11, 200), (188, 187, 537), (189, 188, 538), (190, 189, 540), (191, 190, 543), (192, 191, 547), (193, 192, 552), (187, 200, 537), (537, 200, 199), (188, 537, 538), (538, 537, 539), (537, 199, 539), (539, 199, 198), (189, 538, 540), (540, 538, 541), (538, 539, 541), (541, 539, 542), (539, 198, 542), (542, 198, 197), (190, 540, 543), (543, 540, 544), (540, 541, 544), (544, 541, 545), (541, 542, 545), (545, 542, 546), (542, 197, 546), (546, 197, 196), (191, 543, 547), (547, 543, 548), (543, 544, 548), (548, 544, 549), (544, 545, 549), (549, 545, 550), (545, 546, 550), (550, 546, 551), (546, 196, 551), (551, 196, 195), (192, 547, 552), (552, 547, 553), (547, 548, 553), (553, 548, 554), (548, 549, 554), (554, 549, 555), (549, 550, 555), (555, 550, 556), (550, 551, 556), (556, 551, 557), (551, 195, 557), (557, 195, 194), (193, 552, 158), (158, 552, 157), (552, 553, 157), (157, 553, 156), (553, 554, 156), (156, 554, 155), (554, 555, 155), (155, 555, 154), (555, 556, 154), (154, 556, 153), (556, 557, 153), (153, 557, 152), (557, 194, 152), (152, 194, 10), (201, 11, 187), (202, 201, 558), (203, 202, 559), (204, 203, 561), (205, 204, 564), (206, 205, 568), (207, 206, 573), (201, 187, 558), (558, 187, 188), (202, 558, 559), (559, 558, 560), (558, 188, 560), (560, 188, 189), (203, 559, 561), (561, 559, 562), (559, 560, 562), (562, 560, 563), (560, 189, 563), (563, 189, 190), (204, 561, 564), (564, 561, 565), (561, 562, 565), (565, 562, 566), (562, 563, 566), (566, 563, 567), (563, 190, 567), (567, 190, 191), (205, 564, 568), (568, 564, 569), (564, 565, 569), (569, 565, 570), (565, 566, 570), (570, 566, 571), (566, 567, 571), (571, 567, 572), (567, 191, 572), (572, 191, 192), (206, 568, 573), (573, 568, 574), (568, 569, 574), (574, 569, 575), (569, 570, 575), (575, 570, 576), (570, 571, 576), (576, 571, 577), (571, 572, 577), (577, 572, 578), (572, 192, 578), (578, 192, 193), (207, 573, 165), (165, 573, 164), (573, 574, 164), (164, 574, 163), (574, 575, 163), (163, 575, 162), (575, 576, 162), (162, 576, 161), (576, 577, 161), (161, 577, 160), (577, 578, 160), (160, 578, 159), (578, 193, 159), (159, 193, 6), (208, 11, 201), (209, 208, 579), (210, 209, 580), (211, 210, 582), (212, 211, 585), (213, 212, 589), (214, 213, 594), (208, 201, 579), (579, 201, 202), (209, 579, 580), (580, 579, 581), (579, 202, 581), (581, 202, 203), (210, 580, 582), (582, 580, 583), (580, 581, 583), (583, 581, 584), (581, 203, 584), (584, 203, 204), (211, 582, 585), (585, 582, 586), (582, 583, 586), (586, 583, 587), (583, 584, 587), (587, 584, 588), (584, 204, 588), (588, 204, 205), (212, 585, 589), (589, 585, 590), (585, 586, 590), (590, 586, 591), (586, 587, 591), (591, 587, 592), (587, 588, 592), (592, 588, 593), (588, 205, 593), (593, 205, 206), (213, 589, 594), (594, 589, 595), (589, 590, 595), (595, 590, 596), (590, 591, 596), (596, 591, 597), (591, 592, 597), (597, 592, 598), (592, 593, 598), (598, 593, 599), (593, 206, 599), (599, 206, 207), (214, 594, 172), (172, 594, 171), (594, 595, 171), (171, 595, 170), (595, 596, 170), (170, 596, 169), (596, 597, 169), (169, 597, 168), (597, 598, 168), (168, 598, 167), (598, 599, 167), (167, 599, 166), (599, 207, 166), (166, 207, 7), (215, 11, 208), (216, 215, 600), (217, 216, 601), (218, 217, 603), (219, 218, 606), (220, 219, 610), (221, 220, 615), (215, 208, 600), (600, 208, 209), (216, 600, 601), (601, 600, 602), (600, 209, 602), (602, 209, 210), (217, 601, 603), (603, 601, 604), (601, 602, 604), (604, 602, 605), (602, 210, 605), (605, 210, 211), (218, 603, 606), (606, 603, 607), (603, 604, 607), (607, 604, 608), (604, 605, 608), (608, 605, 609), (605, 211, 609), (609, 211, 212), (219, 606, 610), (610, 606, 611), (606, 607, 611), (611, 607, 612), (607, 608, 612), (612, 608, 613), (608, 609, 613), (613, 609, 614), (609, 212, 614), (614, 212, 213), (220, 610, 615), (615, 610, 616), (610, 611, 616), (616, 611, 617), (611, 612, 617), (617, 612, 618), (612, 613, 618), (618, 613, 619), (613, 614, 619), (619, 614, 620), (614, 213, 620), (620, 213, 214), (221, 615, 179), (179, 615, 178), (615, 616, 178), (178, 616, 177), (616, 617, 177), (177, 617, 176), (617, 618, 176), (176, 618, 175), (618, 619, 175), (175, 619, 174), (619, 620, 174), (174, 620, 173), (620, 214, 173), (173, 214, 8), (200, 11, 215), (199, 200, 621), (198, 199, 622), (197, 198, 624), (196, 197, 627), (195, 196, 631), (194, 195, 636), (200, 215, 621), (621, 215, 216), (199, 621, 622), (622, 621, 623), (621, 216, 623), (623, 216, 217), (198, 622, 624), (624, 622, 625), (622, 623, 625), (625, 623, 626), (623, 217, 626), (626, 217, 218), (197, 624, 627), (627, 624, 628), (624, 625, 628), (628, 625, 629), (625, 626, 629), (629, 626, 630), (626, 218, 630), (630, 218, 219), (196, 627, 631), (631, 627, 632), (627, 628, 632), (632, 628, 633), (628, 629, 633), (633, 629, 634), (629, 630, 634), (634, 630, 635), (630, 219, 635), (635, 219, 220), (195, 631, 636), (636, 631, 637), (631, 632, 637), (637, 632, 638), (632, 633, 638), (638, 633, 639), (633, 634, 639), (639, 634, 640), (634, 635, 640), (640, 635, 641), (635, 220, 641), (641, 220, 221), (194, 636, 186), (186, 636, 185), (636, 637, 185), (185, 637, 184), (637, 638, 184), (184, 638, 183), (638, 639, 183), (183, 639, 182), (639, 640, 182), (182, 640, 181), (640, 641, 181), (181, 641, 180), (641, 221, 180), (180, 221, 9)])
me_helmet.polygons.foreach_set('use_smooth', [True] * 1280)
me_helmet.use_remesh_preserve_volume = False
me_helmet.use_remesh_preserve_attributes = False
me_helmet.use_mirror_vertex_groups = False
me_helmet.update()

# ---- objects
ob_helmet = bpy.data.objects.new('Helmet', me_helmet)
ob_lamp = bpy.data.objects.new('Lamp', light_lamp)
ob_camera = bpy.data.objects.new('Camera', cam_camera)

# ---- transforms, parenting, visibility, modifiers, constraints
ob_helmet.location = (0.0, 0.0, 0.0)
ob_helmet.lineart.crease_threshold = 0.0
ob_lamp.location = (4.076, 1.005, 5.904)
ob_lamp.rotation_euler = (0.6503, 0.05522, 1.866)
ob_lamp.lock_rotations_4d = False
ob_lamp.empty_display_type = 'ARROWS'
ob_lamp.color = (0.0, 0.0, 0.0, 0.0)
ob_lamp.lineart.crease_threshold = 0.0
ob_camera.location = (7.481, -6.508, 5.344)
ob_camera.rotation_euler = (1.109, 0.01082, 0.8149)
ob_camera.lock_rotations_4d = False
ob_camera.empty_display_type = 'ARROWS'
ob_camera.color = (0.0, 0.0, 0.0, 0.0)
ob_camera.display_type = 'WIRE'
ob_camera.lineart.crease_threshold = 0.0

# ---- collection membership
col_collection_1.objects.link(ob_helmet)
col_collection_1.objects.link(ob_lamp)
col_collection_1.objects.link(ob_camera)

# ---- scene / render settings (as saved in the file)
scene.camera = ob_camera
scene.frame_start = 1; scene.frame_end = 250; scene.frame_set(1)
scene.render.engine = 'BLENDER_EEVEE_NEXT'
scene.render.resolution_percentage = 50
scene.render.dither_intensity = 0.0
scene.cycles.use_denoising = False
scene.cycles.samples = 10
scene.cycles.sampling_pattern = 'TABULATED_SOBOL'
scene.cycles.light_sampling_threshold = 0.0
scene.cycles.use_adaptive_sampling = False
scene.cycles.use_light_tree = False
scene.cycles.blur_glossy = 0.0
scene.cycles.volume_bounces = 1
scene.cycles.pixel_filter_type = 'GAUSSIAN'
scene.cycles.sample_clamp_indirect = 0.0
scene.view_settings.view_transform = 'Standard'
bpy.context.view_layer.update()
